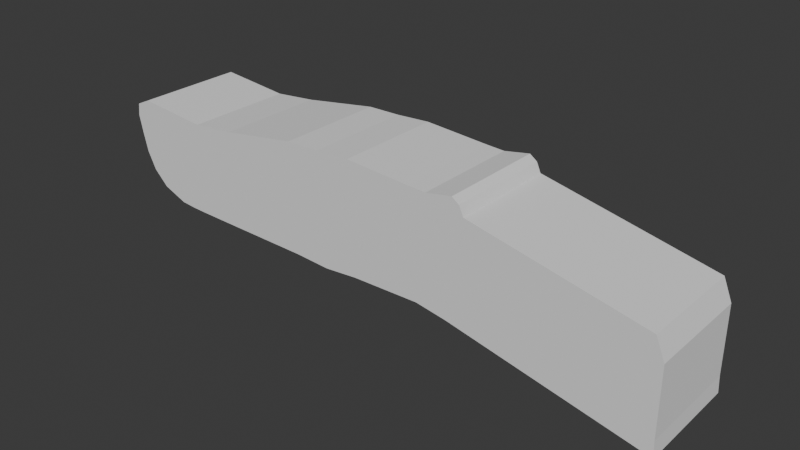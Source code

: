 # Source: Whale1.blend  (saved by Blender 4.2.66; exported with 4.5.12 LTS)
import bpy
from mathutils import Matrix  # noqa: F401  (used for matrix-valued properties, if any)

bpy.ops.wm.read_factory_settings(use_empty=True)
scene = bpy.context.scene
scene.name = 'Scene'

# ---- collections
col_collection = bpy.data.collections.new('Collection'); scene.collection.children.link(col_collection)

# ---- world
world_world = bpy.data.worlds.new('World'); scene.world = world_world
world_world.use_nodes = True; world_world.node_tree.nodes.clear()
_N = world_world.node_tree.nodes; _L = world_world.node_tree.links
n0 = _N.new('ShaderNodeOutputWorld'); n0.name = 'World Output'; n0.location = (300, 300)
n1 = _N.new('ShaderNodeBackground'); n1.name = 'Background'; n1.location = (10, 300)
n1.inputs[0].default_value = (0.05088, 0.05088, 0.05088, 1.0)
_L.new(n1.outputs[0], n0.inputs[0])
n0.is_active_output = True
world_world.color = (0.05088, 0.05088, 0.05088)
world_world.sun_shadow_jitter_overblur = 0.0

# ---- meshes
me_cube_001 = bpy.data.meshes.new('Cube.001')
me_cube_001.from_pydata([(-2.705, -1.0, -0.8782), (-3.747, -1.0, 0.5662), (-2.705, 1.0, -0.8782), (-3.747, 1.0, 0.5662), (0.2009, -1.0, -0.9467), (0.1019, -1.0, 1.076), (0.2009, 1.0, -0.9467), (0.1019, 1.0, 1.076), (-3.591, -1.0, -0.1104), (-3.591, 1.0, -0.1104), (0.2009, 1.0, 0.05327), (0.2009, -1.0, 0.05327), (-3.677, -1.0, 0.2355), (-3.677, 1.0, 0.2355), (0.2009, 1.0, 0.5533), (0.2009, -1.0, 0.5533), (-2.404, 1.0, -0.9026), (-3.718, 1.0, 0.7891), (-2.404, -1.0, -0.9026), (-3.718, -1.0, 0.7891), (-3.246, -1.0, -0.1021), (-3.246, 1.0, -0.1021), (-3.326, -1.0, 0.2554), (-3.326, 1.0, 0.2554), (-3.447, 1.0, 0.9118), (-2.133, -1.0, -0.9112), (-2.92, 1.0, -0.09423), (-2.993, 1.0, 0.2742), (-2.133, 1.0, -0.9112), (-3.447, -1.0, 0.9118), (-2.92, -1.0, -0.09423), (-2.993, -1.0, 0.2742), (-2.132, 1.0, 0.7846), (-1.266, -1.0, -0.9255), (-1.808, 1.0, -0.0675), (-1.861, 1.0, 0.3382), (-1.266, 1.0, -0.9255), (-2.132, -1.0, 0.7846), (-1.808, -1.0, -0.0675), (-1.861, -1.0, 0.3382), (-3.43, 1.0, -0.4334), (0.2009, 1.0, -0.4467), (0.2009, -1.0, -0.4467), (-3.43, -1.0, -0.4334), (-2.836, 1.0, -0.4947), (-2.836, -1.0, -0.4947), (-2.542, -1.0, -0.4951), (-2.542, 1.0, -0.4951), (-1.537, -1.0, -0.4965), (-1.537, 1.0, -0.4965), (-3.159, 1.0, -0.6977), (0.2009, 1.0, -0.6967), (0.2009, -1.0, -0.6967), (-2.631, 1.0, -0.6911), (-2.631, -1.0, -0.6911), (-2.353, -1.0, -0.6956), (-2.353, 1.0, -0.6956), (-1.402, -1.0, -0.711), (-1.402, 1.0, -0.711), (-3.159, -1.0, -0.6977), (-1.326, 1.0, 0.8605), (-0.7688, -1.0, -0.9327), (-1.127, 1.0, -0.02656), (-1.162, 1.0, 0.4111), (-0.7688, 1.0, -0.9327), (-1.326, -1.0, 0.8605), (-1.127, -1.0, -0.02656), (-1.162, -1.0, 0.4111), (-0.948, -1.0, -0.4796), (-0.948, 1.0, -0.4796), (-0.8584, 1.0, -0.7062), (-0.8584, -1.0, -0.7062), (2.754, -1.0, -0.9053), (2.579, -1.0, 1.041), (2.754, 1.0, -0.9053), (2.579, 1.0, 1.041), (2.739, 1.0, 0.148), (2.739, -1.0, 0.148), (2.739, 1.0, 0.648), (2.739, -1.0, 0.648), (2.739, 1.0, -0.352), (2.739, -1.0, -0.352), (2.739, 1.0, -0.602), (2.739, -1.0, -0.602), (1.371, -1.0, 1.123), (1.47, -1.0, 0.6006), (1.493, 1.0, -0.9298), (1.47, 1.0, -0.6494), (1.47, -1.0, -0.6494), (1.47, -1.0, -0.3994), (1.47, -1.0, 0.1006), (1.493, -1.0, -0.9298), (1.47, 1.0, 0.6006), (1.47, 1.0, 0.1006), (1.371, 1.0, 1.123), (1.47, 1.0, -0.3994), (0.7213, -1.0, 1.085), (0.8621, 1.0, -0.9839), (0.8354, -1.0, -0.423), (0.8354, -1.0, 0.07695), (0.8621, -1.0, -0.9839), (0.8354, 1.0, 0.07695), (0.7213, 1.0, 1.085), (0.8354, -1.0, 0.577), (0.8354, 1.0, -0.673), (0.8354, -1.0, -0.673), (0.8354, 1.0, 0.577), (0.8354, 1.0, -0.423), (6.946, -1.0, -1.787), (6.771, -1.0, 0.1593), (6.946, 1.0, -1.787), (6.771, 1.0, 0.1593), (6.931, 1.0, -0.7341), (6.931, -1.0, -0.7341), (6.931, 1.0, -0.2341), (6.931, -1.0, -0.2341), (6.931, 1.0, -1.234), (6.931, -1.0, -1.234), (6.931, 1.0, -1.484), (6.931, -1.0, -1.484), (3.306, 1.0, -0.7214), (3.306, 1.0, -0.4714), (3.398, 1.0, 1.112), (3.398, -1.0, 1.112), (3.329, -1.0, -1.002), (3.306, -1.0, -0.7214), (3.306, 1.0, 0.02857), (3.329, 1.0, -1.002), (3.306, 1.0, 0.5286), (3.306, -1.0, -0.4714), (3.306, -1.0, 0.02857), (3.306, -1.0, 0.5286), (3.592, 1.0, -0.5315), (3.61, -1.0, 0.8393), (3.614, -1.0, -1.064), (3.592, 1.0, -0.03151), (3.592, -1.0, 0.4685), (3.592, 1.0, -0.7815), (3.61, 1.0, 0.8393), (3.592, -1.0, -0.7815), (3.614, 1.0, -1.064), (3.592, 1.0, 0.4685), (3.592, -1.0, -0.5315), (3.592, -1.0, -0.03151), (3.023, 1.0, -0.6617), (2.912, 1.0, 1.024), (3.023, -1.0, -0.6617), (3.042, 1.0, -0.9536), (3.023, 1.0, 0.5883), (3.023, -1.0, -0.4117), (3.023, -1.0, 0.08828), (3.023, 1.0, -0.4117), (2.912, -1.0, 1.024), (3.042, -1.0, -0.9536), (3.023, 1.0, 0.08828), (3.023, -1.0, 0.5883), (3.449, 1.0, -0.7515), (3.534, 1.0, 1.014), (3.449, -1.0, -0.7515), (3.472, 1.0, -1.033), (3.449, 1.0, 0.4985), (3.449, -1.0, -0.5015), (3.449, -1.0, -0.001468), (3.449, 1.0, -0.5015), (3.534, -1.0, 1.014), (3.472, -1.0, -1.033), (3.449, 1.0, -0.001468), (3.449, -1.0, 0.4985)], [], [(12, 1, 3, 13), (63, 60, 7, 14), (91, 86, 74, 72), (22, 19, 1, 12), (64, 6, 4, 61), (17, 3, 1, 19), (45, 20, 8, 43), (90, 89, 81, 77), (69, 62, 10, 41), (43, 8, 9, 40), (20, 22, 12, 8), (89, 88, 83, 81), (62, 63, 14, 10), (8, 12, 13, 9), (9, 13, 23, 21), (30, 31, 22, 20), (40, 9, 21, 44), (46, 30, 20, 45), (24, 17, 19, 29), (2, 16, 18, 0), (31, 29, 19, 22), (13, 3, 17, 23), (39, 37, 29, 31), (32, 24, 29, 37), (48, 38, 30, 46), (38, 39, 31, 30), (21, 23, 27, 26), (44, 21, 26, 47), (16, 28, 25, 18), (23, 17, 24, 27), (66, 67, 39, 38), (68, 66, 38, 48), (60, 32, 37, 65), (67, 65, 37, 39), (26, 27, 35, 34), (47, 26, 34, 49), (28, 36, 33, 25), (27, 24, 32, 35), (56, 47, 49, 58), (71, 68, 48, 57), (53, 44, 47, 56), (57, 48, 46, 55), (55, 46, 45, 54), (50, 40, 44, 53), (59, 43, 40, 50), (70, 69, 41, 51), (84, 85, 79, 73), (54, 45, 43, 59), (18, 54, 59, 0), (86, 87, 82, 74), (64, 70, 51, 6), (0, 59, 50, 2), (2, 50, 53, 16), (25, 55, 54, 18), (33, 57, 55, 25), (16, 53, 56, 28), (61, 71, 57, 33), (28, 56, 58, 36), (4, 52, 71, 61), (36, 58, 70, 64), (58, 49, 69, 70), (52, 42, 68, 71), (15, 5, 65, 67), (7, 60, 65, 5), (42, 11, 66, 68), (11, 15, 67, 66), (34, 35, 63, 62), (49, 34, 62, 69), (36, 64, 61, 33), (35, 32, 60, 63), (140, 137, 118, 110), (132, 135, 112, 116), (139, 134, 108, 119), (137, 132, 116, 118), (138, 133, 109, 111), (93, 92, 78, 76), (94, 84, 73, 75), (85, 90, 77, 79), (92, 94, 75, 78), (87, 95, 80, 82), (88, 91, 72, 83), (95, 93, 76, 80), (107, 101, 93, 95), (105, 100, 91, 88), (104, 107, 95, 87), (106, 102, 94, 92), (103, 99, 90, 85), (102, 96, 84, 94), (101, 106, 92, 93), (97, 104, 87, 86), (96, 103, 85, 84), (98, 105, 88, 89), (99, 98, 89, 90), (100, 97, 86, 91), (4, 6, 97, 100), (11, 42, 98, 99), (42, 52, 105, 98), (5, 15, 103, 96), (6, 51, 104, 97), (10, 14, 106, 101), (7, 5, 96, 102), (15, 11, 99, 103), (14, 7, 102, 106), (51, 41, 107, 104), (52, 4, 100, 105), (41, 10, 101, 107), (114, 111, 109, 115), (116, 112, 113, 117), (112, 114, 115, 113), (118, 116, 117, 119), (110, 118, 119, 108), (141, 138, 111, 114), (142, 139, 119, 117), (135, 141, 114, 112), (143, 142, 117, 113), (134, 140, 110, 108), (133, 136, 115, 109), (136, 143, 113, 115), (155, 150, 130, 131), (152, 155, 131, 123), (153, 147, 127, 124), (150, 149, 129, 130), (154, 148, 128, 126), (149, 146, 125, 129), (148, 145, 122, 128), (145, 152, 123, 122), (144, 151, 121, 120), (146, 153, 124, 125), (151, 154, 126, 121), (147, 144, 120, 127), (167, 162, 143, 136), (164, 167, 136, 133), (165, 159, 140, 134), (162, 161, 142, 143), (166, 160, 141, 135), (161, 158, 139, 142), (160, 157, 138, 141), (157, 164, 133, 138), (156, 163, 132, 137), (158, 165, 134, 139), (163, 166, 135, 132), (159, 156, 137, 140), (74, 82, 144, 147), (80, 76, 154, 151), (83, 72, 153, 146), (82, 80, 151, 144), (75, 73, 152, 145), (78, 75, 145, 148), (81, 83, 146, 149), (76, 78, 148, 154), (77, 81, 149, 150), (72, 74, 147, 153), (73, 79, 155, 152), (79, 77, 150, 155), (127, 120, 156, 159), (121, 126, 166, 163), (125, 124, 165, 158), (120, 121, 163, 156), (122, 123, 164, 157), (128, 122, 157, 160), (129, 125, 158, 161), (126, 128, 160, 166), (130, 129, 161, 162), (124, 127, 159, 165), (123, 131, 167, 164), (131, 130, 162, 167)])
_uv = me_cube_001.uv_layers.new(name='UVMap')
_uv.uv.foreach_set('vector', [0.5625, 0.0, 0.625, 0.0, 0.625, 0.25, 0.5625, 0.25, 0.5625, 0.3989, 0.625, 0.3989, 0.625, 0.5, 0.5625, 0.5, 0.375, 0.75, 0.375, 0.5, 0.375, 0.5, 0.375, 0.75, 0.5625, 0.9812, 0.625, 0.9812, 0.625, 1.0, 0.5625, 1.0, 0.2739, 0.5, 0.375, 0.5, 0.375, 0.75, 0.2739, 0.75, 0.8562, 0.5, 0.875, 0.5, 0.875, 0.75, 0.8562, 0.75, 0.4375, 0.9812, 0.5, 0.9812, 0.5, 1.0, 0.4375, 1.0, 0.5, 0.75, 0.4375, 0.75, 0.4375, 0.75, 0.5, 0.75, 0.4375, 0.3989, 0.5, 0.3989, 0.5, 0.5, 0.4375, 0.5, 0.4375, 0.0, 0.5, 0.0, 0.5, 0.25, 0.4375, 0.25, 0.5, 0.9812, 0.5625, 0.9812, 0.5625, 1.0, 0.5, 1.0, 0.4375, 0.75, 0.4062, 0.75, 0.4062, 0.75, 0.4375, 0.75, 0.5, 0.3989, 0.5625, 0.3989, 0.5625, 0.5, 0.5, 0.5, 0.5, 0.0, 0.5625, 0.0, 0.5625, 0.25, 0.5, 0.25, 0.5, 0.25, 0.5625, 0.25, 0.5625, 0.2688, 0.5, 0.2688, 0.5, 0.9635, 0.5625, 0.9635, 0.5625, 0.9812, 0.5, 0.9812, 0.4375, 0.25, 0.5, 0.25, 0.5, 0.2688, 0.4375, 0.2688, 0.4375, 0.9635, 0.5, 0.9635, 0.5, 0.9812, 0.4375, 0.9812, 0.8385, 0.5, 0.8562, 0.5, 0.8562, 0.75, 0.8385, 0.75, 0.125, 0.5, 0.1438, 0.5, 0.1438, 0.75, 0.125, 0.75, 0.5625, 0.9635, 0.625, 0.9635, 0.625, 0.9812, 0.5625, 0.9812, 0.5625, 0.25, 0.625, 0.25, 0.625, 0.2688, 0.5625, 0.2688, 0.5625, 0.9029, 0.625, 0.9029, 0.625, 0.9635, 0.5625, 0.9635, 0.7779, 0.5, 0.8385, 0.5, 0.8385, 0.75, 0.7779, 0.75, 0.4375, 0.9029, 0.5, 0.9029, 0.5, 0.9635, 0.4375, 0.9635, 0.5, 0.9029, 0.5625, 0.9029, 0.5625, 0.9635, 0.5, 0.9635, 0.5, 0.2688, 0.5625, 0.2688, 0.5625, 0.2865, 0.5, 0.2865, 0.4375, 0.2688, 0.5, 0.2688, 0.5, 0.2865, 0.4375, 0.2865, 0.1438, 0.5, 0.1615, 0.5, 0.1615, 0.75, 0.1438, 0.75, 0.5625, 0.2688, 0.625, 0.2688, 0.625, 0.2865, 0.5625, 0.2865, 0.5, 0.8511, 0.5625, 0.8511, 0.5625, 0.9029, 0.5, 0.9029, 0.4375, 0.8511, 0.5, 0.8511, 0.5, 0.9029, 0.4375, 0.9029, 0.7261, 0.5, 0.7779, 0.5, 0.7779, 0.75, 0.7261, 0.75, 0.5625, 0.8511, 0.625, 0.8511, 0.625, 0.9029, 0.5625, 0.9029, 0.5, 0.2865, 0.5625, 0.2865, 0.5625, 0.3471, 0.5, 0.3471, 0.4375, 0.2865, 0.5, 0.2865, 0.5, 0.3471, 0.4375, 0.3471, 0.1615, 0.5, 0.2221, 0.5, 0.2221, 0.75, 0.1615, 0.75, 0.5625, 0.2865, 0.625, 0.2865, 0.625, 0.3471, 0.5625, 0.3471, 0.4062, 0.2865, 0.4375, 0.2865, 0.4375, 0.3471, 0.4062, 0.3471, 0.4062, 0.8511, 0.4375, 0.8511, 0.4375, 0.9029, 0.4062, 0.9029, 0.4063, 0.2688, 0.4375, 0.2688, 0.4375, 0.2865, 0.4062, 0.2865, 0.4062, 0.9029, 0.4375, 0.9029, 0.4375, 0.9635, 0.4062, 0.9635, 0.4062, 0.9635, 0.4375, 0.9635, 0.4375, 0.9812, 0.4062, 0.9812, 0.4062, 0.25, 0.4375, 0.25, 0.4375, 0.2688, 0.4063, 0.2688, 0.4062, 0.0, 0.4375, 0.0, 0.4375, 0.25, 0.4062, 0.25, 0.4062, 0.3989, 0.4375, 0.3989, 0.4375, 0.5, 0.4062, 0.5, 0.625, 0.75, 0.5625, 0.75, 0.5625, 0.75, 0.625, 0.75, 0.4062, 0.9812, 0.4375, 0.9812, 0.4375, 1.0, 0.4063, 1.0, 0.375, 0.9812, 0.4062, 0.9812, 0.4063, 1.0, 0.375, 1.0, 0.375, 0.5, 0.4062, 0.5, 0.4062, 0.5, 0.375, 0.5, 0.375, 0.3989, 0.4062, 0.3989, 0.4062, 0.5, 0.375, 0.5, 0.375, 0.0, 0.4062, 0.0, 0.4062, 0.25, 0.375, 0.25, 0.375, 0.25, 0.4062, 0.25, 0.4063, 0.2688, 0.375, 0.2688, 0.375, 0.9635, 0.4062, 0.9635, 0.4062, 0.9812, 0.375, 0.9812, 0.375, 0.9029, 0.4062, 0.9029, 0.4062, 0.9635, 0.375, 0.9635, 0.375, 0.2688, 0.4063, 0.2688, 0.4062, 0.2865, 0.375, 0.2865, 0.375, 0.8511, 0.4062, 0.8511, 0.4062, 0.9029, 0.375, 0.9029, 0.375, 0.2865, 0.4062, 0.2865, 0.4062, 0.3471, 0.375, 0.3471, 0.375, 0.75, 0.4062, 0.75, 0.4062, 0.8511, 0.375, 0.8511, 0.375, 0.3471, 0.4062, 0.3471, 0.4062, 0.3989, 0.375, 0.3989, 0.4062, 0.3471, 0.4375, 0.3471, 0.4375, 0.3989, 0.4062, 0.3989, 0.4062, 0.75, 0.4375, 0.75, 0.4375, 0.8511, 0.4062, 0.8511, 0.5625, 0.75, 0.625, 0.75, 0.625, 0.8511, 0.5625, 0.8511, 0.625, 0.5, 0.7261, 0.5, 0.7261, 0.75, 0.625, 0.75, 0.4375, 0.75, 0.5, 0.75, 0.5, 0.8511, 0.4375, 0.8511, 0.5, 0.75, 0.5625, 0.75, 0.5625, 0.8511, 0.5, 0.8511, 0.5, 0.3471, 0.5625, 0.3471, 0.5625, 0.3989, 0.5, 0.3989, 0.4375, 0.3471, 0.5, 0.3471, 0.5, 0.3989, 0.4375, 0.3989, 0.2221, 0.5, 0.2739, 0.5, 0.2739, 0.75, 0.2221, 0.75, 0.5625, 0.3471, 0.625, 0.3471, 0.625, 0.3989, 0.5625, 0.3989, 0.375, 0.5, 0.4062, 0.5, 0.4062, 0.5, 0.375, 0.5, 0.4375, 0.5, 0.5, 0.5, 0.5, 0.5, 0.4375, 0.5, 0.4062, 0.75, 0.375, 0.75, 0.375, 0.75, 0.4062, 0.75, 0.4062, 0.5, 0.4375, 0.5, 0.4375, 0.5, 0.4062, 0.5, 0.625, 0.5, 0.625, 0.75, 0.625, 0.75, 0.625, 0.5, 0.5, 0.5, 0.5625, 0.5, 0.5625, 0.5, 0.5, 0.5, 0.625, 0.5, 0.625, 0.75, 0.625, 0.75, 0.625, 0.5, 0.5625, 0.75, 0.5, 0.75, 0.5, 0.75, 0.5625, 0.75, 0.5625, 0.5, 0.625, 0.5, 0.625, 0.5, 0.5625, 0.5, 0.4062, 0.5, 0.4375, 0.5, 0.4375, 0.5, 0.4062, 0.5, 0.4062, 0.75, 0.375, 0.75, 0.375, 0.75, 0.4062, 0.75, 0.4375, 0.5, 0.5, 0.5, 0.5, 0.5, 0.4375, 0.5, 0.4375, 0.5, 0.5, 0.5, 0.5, 0.5, 0.4375, 0.5, 0.4062, 0.75, 0.375, 0.75, 0.375, 0.75, 0.4062, 0.75, 0.4062, 0.5, 0.4375, 0.5, 0.4375, 0.5, 0.4062, 0.5, 0.5625, 0.5, 0.625, 0.5, 0.625, 0.5, 0.5625, 0.5, 0.5625, 0.75, 0.5, 0.75, 0.5, 0.75, 0.5625, 0.75, 0.625, 0.5, 0.625, 0.75, 0.625, 0.75, 0.625, 0.5, 0.5, 0.5, 0.5625, 0.5, 0.5625, 0.5, 0.5, 0.5, 0.375, 0.5, 0.4062, 0.5, 0.4062, 0.5, 0.375, 0.5, 0.625, 0.75, 0.5625, 0.75, 0.5625, 0.75, 0.625, 0.75, 0.4375, 0.75, 0.4062, 0.75, 0.4062, 0.75, 0.4375, 0.75, 0.5, 0.75, 0.4375, 0.75, 0.4375, 0.75, 0.5, 0.75, 0.375, 0.75, 0.375, 0.5, 0.375, 0.5, 0.375, 0.75, 0.375, 0.75, 0.375, 0.5, 0.375, 0.5, 0.375, 0.75, 0.5, 0.75, 0.4375, 0.75, 0.4375, 0.75, 0.5, 0.75, 0.4375, 0.75, 0.4062, 0.75, 0.4062, 0.75, 0.4375, 0.75, 0.625, 0.75, 0.5625, 0.75, 0.5625, 0.75, 0.625, 0.75, 0.375, 0.5, 0.4062, 0.5, 0.4062, 0.5, 0.375, 0.5, 0.5, 0.5, 0.5625, 0.5, 0.5625, 0.5, 0.5, 0.5, 0.625, 0.5, 0.625, 0.75, 0.625, 0.75, 0.625, 0.5, 0.5625, 0.75, 0.5, 0.75, 0.5, 0.75, 0.5625, 0.75, 0.5625, 0.5, 0.625, 0.5, 0.625, 0.5, 0.5625, 0.5, 0.4062, 0.5, 0.4375, 0.5, 0.4375, 0.5, 0.4062, 0.5, 0.4062, 0.75, 0.375, 0.75, 0.375, 0.75, 0.4062, 0.75, 0.4375, 0.5, 0.5, 0.5, 0.5, 0.5, 0.4375, 0.5, 0.5625, 0.5, 0.625, 0.5, 0.625, 0.75, 0.5625, 0.75, 0.4375, 0.5, 0.5, 0.5, 0.5, 0.75, 0.4375, 0.75, 0.5, 0.5, 0.5625, 0.5, 0.5625, 0.75, 0.5, 0.75, 0.4062, 0.5, 0.4375, 0.5, 0.4375, 0.75, 0.4062, 0.75, 0.375, 0.5, 0.4062, 0.5, 0.4062, 0.75, 0.375, 0.75, 0.5625, 0.5, 0.625, 0.5, 0.625, 0.5, 0.5625, 0.5, 0.4375, 0.75, 0.4062, 0.75, 0.4062, 0.75, 0.4375, 0.75, 0.5, 0.5, 0.5625, 0.5, 0.5625, 0.5, 0.5, 0.5, 0.5, 0.75, 0.4375, 0.75, 0.4375, 0.75, 0.5, 0.75, 0.375, 0.75, 0.375, 0.5, 0.375, 0.5, 0.375, 0.75, 0.625, 0.75, 0.5625, 0.75, 0.5625, 0.75, 0.625, 0.75, 0.5625, 0.75, 0.5, 0.75, 0.5, 0.75, 0.5625, 0.75, 0.5625, 0.75, 0.5, 0.75, 0.5, 0.75, 0.5625, 0.75, 0.625, 0.75, 0.5625, 0.75, 0.5625, 0.75, 0.625, 0.75, 0.375, 0.75, 0.375, 0.5, 0.375, 0.5, 0.375, 0.75, 0.5, 0.75, 0.4375, 0.75, 0.4375, 0.75, 0.5, 0.75, 0.5, 0.5, 0.5625, 0.5, 0.5625, 0.5, 0.5, 0.5, 0.4375, 0.75, 0.4062, 0.75, 0.4062, 0.75, 0.4375, 0.75, 0.5625, 0.5, 0.625, 0.5, 0.625, 0.5, 0.5625, 0.5, 0.625, 0.5, 0.625, 0.75, 0.625, 0.75, 0.625, 0.5, 0.4062, 0.5, 0.4375, 0.5, 0.4375, 0.5, 0.4062, 0.5, 0.4062, 0.75, 0.375, 0.75, 0.375, 0.75, 0.4062, 0.75, 0.4375, 0.5, 0.5, 0.5, 0.5, 0.5, 0.4375, 0.5, 0.375, 0.5, 0.4062, 0.5, 0.4062, 0.5, 0.375, 0.5, 0.5625, 0.75, 0.5, 0.75, 0.5, 0.75, 0.5625, 0.75, 0.625, 0.75, 0.5625, 0.75, 0.5625, 0.75, 0.625, 0.75, 0.375, 0.75, 0.375, 0.5, 0.375, 0.5, 0.375, 0.75, 0.5, 0.75, 0.4375, 0.75, 0.4375, 0.75, 0.5, 0.75, 0.5, 0.5, 0.5625, 0.5, 0.5625, 0.5, 0.5, 0.5, 0.4375, 0.75, 0.4062, 0.75, 0.4062, 0.75, 0.4375, 0.75, 0.5625, 0.5, 0.625, 0.5, 0.625, 0.5, 0.5625, 0.5, 0.625, 0.5, 0.625, 0.75, 0.625, 0.75, 0.625, 0.5, 0.4062, 0.5, 0.4375, 0.5, 0.4375, 0.5, 0.4062, 0.5, 0.4062, 0.75, 0.375, 0.75, 0.375, 0.75, 0.4062, 0.75, 0.4375, 0.5, 0.5, 0.5, 0.5, 0.5, 0.4375, 0.5, 0.375, 0.5, 0.4062, 0.5, 0.4062, 0.5, 0.375, 0.5, 0.375, 0.5, 0.4062, 0.5, 0.4062, 0.5, 0.375, 0.5, 0.4375, 0.5, 0.5, 0.5, 0.5, 0.5, 0.4375, 0.5, 0.4062, 0.75, 0.375, 0.75, 0.375, 0.75, 0.4062, 0.75, 0.4062, 0.5, 0.4375, 0.5, 0.4375, 0.5, 0.4062, 0.5, 0.625, 0.5, 0.625, 0.75, 0.625, 0.75, 0.625, 0.5, 0.5625, 0.5, 0.625, 0.5, 0.625, 0.5, 0.5625, 0.5, 0.4375, 0.75, 0.4062, 0.75, 0.4062, 0.75, 0.4375, 0.75, 0.5, 0.5, 0.5625, 0.5, 0.5625, 0.5, 0.5, 0.5, 0.5, 0.75, 0.4375, 0.75, 0.4375, 0.75, 0.5, 0.75, 0.375, 0.75, 0.375, 0.5, 0.375, 0.5, 0.375, 0.75, 0.625, 0.75, 0.5625, 0.75, 0.5625, 0.75, 0.625, 0.75, 0.5625, 0.75, 0.5, 0.75, 0.5, 0.75, 0.5625, 0.75, 0.375, 0.5, 0.4062, 0.5, 0.4062, 0.5, 0.375, 0.5, 0.4375, 0.5, 0.5, 0.5, 0.5, 0.5, 0.4375, 0.5, 0.4062, 0.75, 0.375, 0.75, 0.375, 0.75, 0.4062, 0.75, 0.4062, 0.5, 0.4375, 0.5, 0.4375, 0.5, 0.4062, 0.5, 0.625, 0.5, 0.625, 0.75, 0.625, 0.75, 0.625, 0.5, 0.5625, 0.5, 0.625, 0.5, 0.625, 0.5, 0.5625, 0.5, 0.4375, 0.75, 0.4062, 0.75, 0.4062, 0.75, 0.4375, 0.75, 0.5, 0.5, 0.5625, 0.5, 0.5625, 0.5, 0.5, 0.5, 0.5, 0.75, 0.4375, 0.75, 0.4375, 0.75, 0.5, 0.75, 0.375, 0.75, 0.375, 0.5, 0.375, 0.5, 0.375, 0.75, 0.625, 0.75, 0.5625, 0.75, 0.5625, 0.75, 0.625, 0.75, 0.5625, 0.75, 0.5, 0.75, 0.5, 0.75, 0.5625, 0.75])
me_cube_001.update()

# ---- objects
ob_empty = bpy.data.objects.new('Empty', None)
ob_empty_001 = bpy.data.objects.new('Empty.001', None)
ob_cube = bpy.data.objects.new('Cube', me_cube_001)

# ---- transforms, parenting, visibility, modifiers, constraints
ob_empty.location = (0.0, -1.83, -2.98)
ob_empty.empty_display_type = 'IMAGE'
ob_empty.empty_display_size = 5.0
ob_empty_001.location = (0.0, 0.0, 0.0)
ob_empty_001.rotation_euler = (1.571, -0.0, -0.0)
ob_empty_001.empty_display_type = 'IMAGE'
ob_empty_001.empty_display_size = 5.0
ob_cube.location = (-0.4077, -0.8783, 0.2779)
ob_cube.scale = (0.3466, 0.3466, 0.3466)

# ---- collection membership
col_collection.objects.link(ob_empty)
col_collection.objects.link(ob_empty_001)
col_collection.objects.link(ob_cube)

# ---- scene / render settings (as saved in the file)
scene.frame_start = 1; scene.frame_end = 250; scene.frame_set(1)
scene.render.engine = 'BLENDER_EEVEE_NEXT'
bpy.context.view_layer.update()

# ---- added for rendering (the .blend has no active camera and no usable light): camera, sun
cam_auto = bpy.data.cameras.new('AutoCamera')
cam_auto.lens = 50.0
cam_auto.sensor_width = 36.0
cam_auto.clip_end = 1000.0
ob_auto_camera = bpy.data.objects.new('AutoCamera', cam_auto)
scene.collection.objects.link(ob_auto_camera)
ob_auto_camera.location = (3.75746, -5.21143, 3.05158)
ob_auto_camera.rotation_euler = (1.09748, -7.21219e-08, 0.694738)
scene.camera = ob_auto_camera
light_auto_sun = bpy.data.lights.new('AutoSun', 'SUN')
light_auto_sun.energy = 3.0
light_auto_sun.angle = 0.0523599
ob_auto_sun = bpy.data.objects.new('AutoSun', light_auto_sun)
scene.collection.objects.link(ob_auto_sun)
ob_auto_sun.rotation_euler = (0.872665, 0.174533, 0.523599)
bpy.context.view_layer.update()
